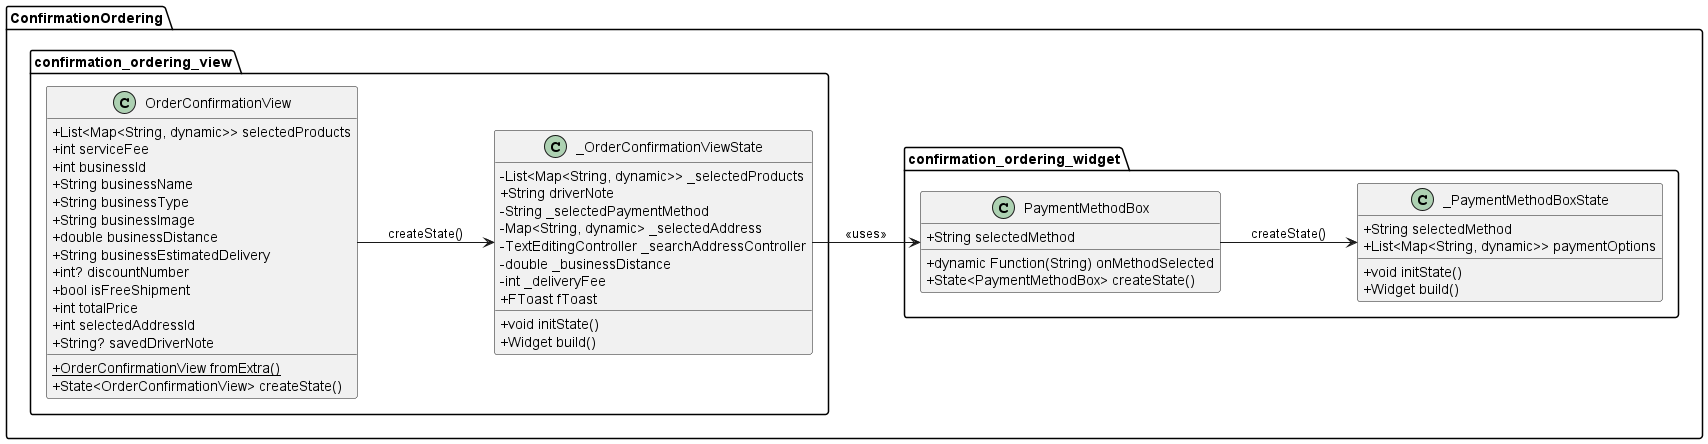

The diagram above was rendered by PlantUML. Its source (embedded in the PNG):
@startuml
set namespaceSeparator ::
left to right direction
skinparam classAttributeIconSize 0

' ================== CONTROLLERS ==================
' package "ConfirmationOrdering::confirmation_ordering_controller" {
'   class AddressRecipientChooseController {
'     {static} +Map<String, dynamic>? getAddressById()
'   }

'   ' class UpdateBusinessDistanceController {
'   '   {static} +Map<String, dynamic>? getBusinessById()
'   '   {static} +double getBusinessDistanceById()
'   ' }

'   class OrderConfirmationController {
'     {static} +Map<String, dynamic> addOrder()
'   }

'   class RecipientAddressController {
'     {static} +List<int> mainAddressSearches
'     {static} -List<Map<String, dynamic>>? _originalBusinessListTable
'     {static} +int? lastSelectedAddressId
'     {static} +double? lastBusinessDistance
'     {static} +int? lastDeliveryFee
'     {static} +void updateBusinessDistances()
'   }
' }

' ================== VIEWS ==================
package "ConfirmationOrdering::confirmation_ordering_view" {
  class OrderConfirmationView {
    +List<Map<String, dynamic>> selectedProducts
    +int serviceFee
    +int businessId
    +String businessName
    +String businessType
    +String businessImage
    +double businessDistance
    +String businessEstimatedDelivery
    +int? discountNumber
    +bool isFreeShipment
    +int totalPrice
    +int selectedAddressId
    +String? savedDriverNote
    {static} +OrderConfirmationView fromExtra()
    +State<OrderConfirmationView> createState()
  }

  class _OrderConfirmationViewState {
    -List<Map<String, dynamic>> _selectedProducts
    +String driverNote
    -String _selectedPaymentMethod
    -Map<String, dynamic> _selectedAddress
    -TextEditingController _searchAddressController
    -double _businessDistance
    -int _deliveryFee
    +FToast fToast
    +void initState()
    +Widget build()
  }

  OrderConfirmationView --> _OrderConfirmationViewState : createState()
}

' ================== WIDGETS ==================
package "ConfirmationOrdering::confirmation_ordering_widget" {
'   class RecipientLocationBox {
'     +void Function() onAddressClick
'     +void Function() onNotesClick
'     +String note
'     +String addressName
'     +String addressDetail
'     +Widget build()
'   }

'   class DriverNoteOverlay {
'     +String initialNote
'     +void Function(String) onNoteSubmitted
'     +State<DriverNoteOverlay> createState()
'   }

'   class _DriverNoteOverlayState {
'     -TextEditingController _controller
'     +void initState()
'     +void dispose()
'     +Widget build()
'   }

'   class OrderDetailListBox {
'     +List<Map<String, dynamic>> selectedProducts
'     +int serviceFee
'     +int deliveryFee
'     +int? discountNumber
'     +int businessId
'     +String businessType
'     +void Function(String, int) onCountChanged
'     +void Function(String, String)? onNotesChanged
'     +void Function(String, List<int>)? onAddOnsChanged
'     +Widget build()
'   }

'   class AddMoreOrderButtonBox {
'     +void Function() onAddMorePressed
'     +Widget build()
'   }

  class PaymentMethodBox {
    +String selectedMethod
    +dynamic Function(String) onMethodSelected
    +State<PaymentMethodBox> createState()
  }

  class _PaymentMethodBoxState {
    +String selectedMethod
    +List<Map<String, dynamic>> paymentOptions
    +void initState()
    +Widget build()
  }

'   DriverNoteOverlay --> _DriverNoteOverlayState : createState()
  PaymentMethodBox --> _PaymentMethodBoxState : createState()
}

' package "shared::utils_functionals" {
'   class formatCurrency << (R,skyblue) procedure_return >> {
'     +int value
'     --
'     return: String
'   }

'   class calculateFinalOrderTotal << (R,skyblue) procedure_return >> {
'     +List<Map<String, dynamic>> selectedProducts
'     +int serviceFee
'     +bool isFreeShipment
'     +double businessDistance
'     +int Function(bool, double) deliveryFeeCalculator
'     --
'     return: int
'   }

'   class getDeliveryFee << (R,skyblue) procedure_return >> {
'     +bool isFreeShipment
'     +double businessDistance
'     --
'     return: int
'   }
' }

' ================== SHARED WIDGETS ==================
' package "shared::widgets" {
'   class AddressSelectionOverlay {
'     +dynamic Function(Map<String, dynamic>) onAddressSelected
'     +TextEditingController controller
'     +dynamic Function(String)? onChanged
'     +State<AddressSelectionOverlay> createState()
'   }

'   class _AddressSelectionOverlayState {
'     +List<int> recentAddressSearches
'     +List<Map<String, dynamic>> mainAddress
'     +List<Map<String, dynamic>> recentAddresses
'     +List<Map<String, dynamic>> allAddresses
'     +String searchQuery
'     +Map<String, dynamic>? selectedAddress
'     +void initState()
'     -void _toggleBookmark()
'     +Widget build()
'     -Widget _buildAddressTile()
'   }

'   class CustomAppBar {
'     +String title
'     +bool showBackButton
'     +List<Map<String, dynamic>>? customParam1
'     +String? customParam2
'     +void Function()? onBack
'     +Size preferredSize
'     +Widget build()
'   }

'   class ElevatedButtonWidget {
'     +Widget child
'     +Color backgroundColor
'     +Color foregroundColor
'     +BorderSide? borderSide
'     +TextStyle? textStyle
'     +Size? minimumSize
'     +double elevation
'     +double borderRadius
'     +EdgeInsetsGeometry? padding
'     +MaterialTapTargetSize? tapTargetSize
'     +void Function()? onPressed
'     +Widget build()
'   }

'   class OrderBottomNavbar {
'     +int totalPrice
'     +String buttonText
'     +void Function() onOrderPressed
'     +Widget build()
'   }

'   AddressSelectionOverlay --> _AddressSelectionOverlayState : createState()
' }

' ================== RELATIONSHIPS ==================
' _OrderConfirmationViewState --> RecipientAddressController : <<controller>>
' _AddressSelectionOverlayState --> RecipientAddressController : <<controller>>
' OrderBottomNavbar --> RecipientAddressController : <<controller>>

' _OrderConfirmationViewState --> getDeliveryFee : <<util>>
' _AddressSelectionOverlayState --> getDeliveryFee : <<util>>
' OrderBottomNavbar --> getDeliveryFee : <<util>>

' OrderDetailListBox --> formatCurrency : <<util>>

' OrderBottomNavbar --> calculateFinalOrderTotal : <<util>>

' _OrderConfirmationViewState --> AddressRecipientChooseController : <<controller>>
' _AddressSelectionOverlayState --> UpdateBusinessDistanceController : <<controller>>
' OrderBottomNavbar --> OrderConfirmationController : <<controller>>

' _OrderConfirmationViewState --> CustomAppBar : <<uses>>

' _OrderConfirmationViewState --> RecipientLocationBox : <<uses>>
' RecipientLocationBox --> AddressSelectionOverlay : <<uses>>
' _AddressSelectionOverlayState --> ElevatedButtonWidget : <<uses>>
' RecipientLocationBox --> DriverNoteOverlay : <<uses>>
' _DriverNoteOverlayState --> ElevatedButtonWidget : <<uses>>

' _OrderConfirmationViewState --> OrderDetailListBox : <<uses>>
' _OrderConfirmationViewState --> AddMoreOrderButtonBox : <<uses>>

_OrderConfirmationViewState --> PaymentMethodBox : <<uses>>

' _OrderConfirmationViewState --> OrderBottomNavbar : <<uses>>
' OrderBottomNavbar --> ElevatedButtonWidget : <<uses>>

@enduml